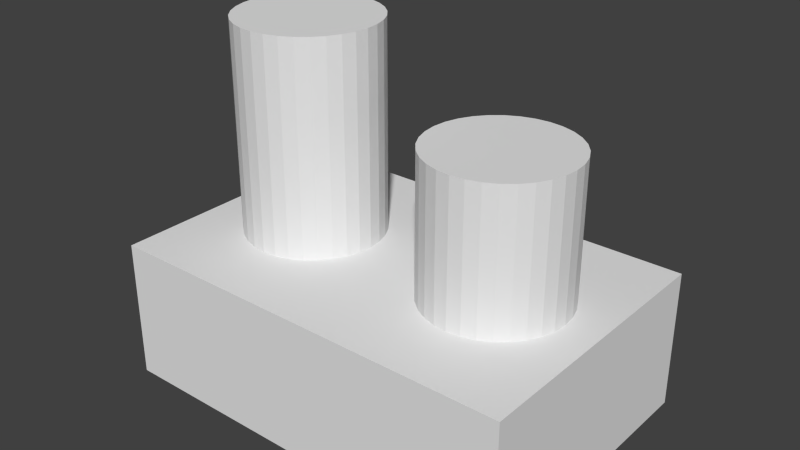 # Source: engine.blend  (saved by Blender 2.64.0; exported with 4.5.12 LTS)
import bpy
from mathutils import Matrix  # noqa: F401  (used for matrix-valued properties, if any)

bpy.ops.wm.read_factory_settings(use_empty=True)
scene = bpy.context.scene
scene.name = 'Scene'

# ---- collections
col_collection_1 = bpy.data.collections.new('Collection 1'); scene.collection.children.link(col_collection_1)

# ---- world
world_world = bpy.data.worlds.new('World'); scene.world = world_world
world_world.color = (0.05088, 0.05088, 0.05088)
world_world.use_sun_shadow = False
world_world.sun_shadow_jitter_overblur = 0.0
world_world.cycles.sampling_method = 'MANUAL'
world_world.cycles.sample_map_resolution = 256

# ---- meshes
me_cube_001 = bpy.data.meshes.new('Cube.001')
me_cube_001.from_pydata([(-1.0, -1.0, -1.0), (-1.0, 1.0, -1.0), (1.0, 1.0, -1.0), (1.0, -1.0, -1.0), (-1.0, -1.0, 1.0), (-1.0, 1.0, 1.0), (1.0, 1.0, 1.0), (1.0, -1.0, 1.0)], [], [(4, 5, 1), (5, 6, 2), (6, 7, 3), (7, 4, 0), (0, 1, 2), (7, 6, 5), (0, 4, 1), (1, 5, 2), (2, 6, 3), (3, 7, 0), (3, 0, 2), (4, 7, 5)])
me_cube_001.use_remesh_preserve_volume = False
me_cube_001.use_remesh_preserve_attributes = False
me_cube_001.use_mirror_vertex_groups = False
me_cube_001.update()
me_cylinder_001 = bpy.data.meshes.new('Cylinder.001')
me_cylinder_001.from_pydata([(0.0, 1.0, -1.0), (0.0, 1.0, 1.0), (0.1951, 0.9808, -1.0), (0.1951, 0.9808, 1.0), (0.3827, 0.9239, -1.0), (0.3827, 0.9239, 1.0), (0.5556, 0.8315, -1.0), (0.5556, 0.8315, 1.0), (0.7071, 0.7071, -1.0), (0.7071, 0.7071, 1.0), (0.8315, 0.5556, -1.0), (0.8315, 0.5556, 1.0), (0.9239, 0.3827, -1.0), (0.9239, 0.3827, 1.0), (0.9808, 0.1951, -1.0), (0.9808, 0.1951, 1.0), (1.0, 7.55e-08, -1.0), (1.0, 7.55e-08, 1.0), (0.9808, -0.1951, -1.0), (0.9808, -0.1951, 1.0), (0.9239, -0.3827, -1.0), (0.9239, -0.3827, 1.0), (0.8315, -0.5556, -1.0), (0.8315, -0.5556, 1.0), (0.7071, -0.7071, -1.0), (0.7071, -0.7071, 1.0), (0.5556, -0.8315, -1.0), (0.5556, -0.8315, 1.0), (0.3827, -0.9239, -1.0), (0.3827, -0.9239, 1.0), (0.1951, -0.9808, -1.0), (0.1951, -0.9808, 1.0), (-3.258e-07, -1.0, -1.0), (-3.258e-07, -1.0, 1.0), (-0.1951, -0.9808, -1.0), (-0.1951, -0.9808, 1.0), (-0.3827, -0.9239, -1.0), (-0.3827, -0.9239, 1.0), (-0.5556, -0.8315, -1.0), (-0.5556, -0.8315, 1.0), (-0.7071, -0.7071, -1.0), (-0.7071, -0.7071, 1.0), (-0.8315, -0.5556, -1.0), (-0.8315, -0.5556, 1.0), (-0.9239, -0.3827, -1.0), (-0.9239, -0.3827, 1.0), (-0.9808, -0.1951, -1.0), (-0.9808, -0.1951, 1.0), (-1.0, 9.656e-07, -1.0), (-1.0, 9.656e-07, 1.0), (-0.9808, 0.1951, -1.0), (-0.9808, 0.1951, 1.0), (-0.9239, 0.3827, -1.0), (-0.9239, 0.3827, 1.0), (-0.8315, 0.5556, -1.0), (-0.8315, 0.5556, 1.0), (-0.7071, 0.7071, -1.0), (-0.7071, 0.7071, 1.0), (-0.5556, 0.8315, -1.0), (-0.5556, 0.8315, 1.0), (-0.3827, 0.9239, -1.0), (-0.3827, 0.9239, 1.0), (-0.1951, 0.9808, -1.0), (-0.1951, 0.9808, 1.0)], [], [(0, 1, 3), (2, 3, 5), (4, 5, 7), (6, 7, 9), (8, 9, 11), (10, 11, 13), (12, 13, 15), (14, 15, 17), (16, 17, 19), (18, 19, 21), (20, 21, 23), (22, 23, 25), (24, 25, 27), (26, 27, 29), (28, 29, 31), (30, 31, 33), (32, 33, 35), (34, 35, 37), (36, 37, 39), (38, 39, 41), (40, 41, 43), (42, 43, 45), (44, 45, 47), (46, 47, 49), (48, 49, 51), (50, 51, 53), (52, 53, 55), (54, 55, 57), (56, 57, 59), (58, 59, 61), (3, 1, 5), (62, 63, 1), (60, 61, 63), (0, 2, 62), (2, 0, 3), (4, 2, 5), (6, 4, 7), (8, 6, 9), (10, 8, 11), (12, 10, 13), (14, 12, 15), (16, 14, 17), (18, 16, 19), (20, 18, 21), (22, 20, 23), (24, 22, 25), (26, 24, 27), (28, 26, 29), (30, 28, 31), (32, 30, 33), (34, 32, 35), (36, 34, 37), (38, 36, 39), (40, 38, 41), (42, 40, 43), (44, 42, 45), (46, 44, 47), (48, 46, 49), (50, 48, 51), (52, 50, 53), (54, 52, 55), (56, 54, 57), (58, 56, 59), (60, 58, 61), (1, 63, 5), (63, 61, 5), (61, 59, 5), (59, 57, 5), (57, 55, 5), (55, 53, 5), (53, 51, 5), (51, 49, 5), (49, 47, 5), (47, 45, 5), (45, 43, 5), (43, 41, 5), (41, 39, 5), (37, 35, 33), (37, 33, 31), (39, 37, 31), (5, 39, 31), (27, 31, 29), (25, 31, 27), (23, 31, 25), (21, 31, 23), (19, 31, 21), (9, 13, 11), (9, 15, 13), (17, 31, 19), (15, 31, 17), (9, 31, 15), (7, 5, 31), (9, 7, 31), (0, 62, 1), (62, 60, 63), (2, 4, 62), (4, 6, 62), (6, 8, 62), (8, 10, 62), (10, 12, 62), (12, 14, 62), (14, 16, 62), (16, 18, 62), (18, 20, 62), (20, 22, 62), (22, 24, 62), (52, 48, 50), (24, 26, 28), (62, 24, 28), (34, 30, 32), (34, 28, 30), (62, 28, 34), (40, 36, 38), (40, 34, 36), (62, 34, 40), (46, 42, 44), (60, 62, 40), (52, 46, 48), (52, 42, 46), (58, 60, 40), (56, 58, 40), (54, 56, 40), (52, 54, 40), (42, 52, 40)])
me_cylinder_001.use_remesh_preserve_volume = False
me_cylinder_001.use_remesh_preserve_attributes = False
me_cylinder_001.use_mirror_vertex_groups = False
me_cylinder_001.update()
me_cylinder = bpy.data.meshes.new('Cylinder')
me_cylinder.from_pydata([(0.0, 1.0, -1.0), (0.0, 1.0, 1.0), (0.1951, 0.9808, -1.0), (0.1951, 0.9808, 1.0), (0.3827, 0.9239, -1.0), (0.3827, 0.9239, 1.0), (0.5556, 0.8315, -1.0), (0.5556, 0.8315, 1.0), (0.7071, 0.7071, -1.0), (0.7071, 0.7071, 1.0), (0.8315, 0.5556, -1.0), (0.8315, 0.5556, 1.0), (0.9239, 0.3827, -1.0), (0.9239, 0.3827, 1.0), (0.9808, 0.1951, -1.0), (0.9808, 0.1951, 1.0), (1.0, 7.55e-08, -1.0), (1.0, 7.55e-08, 1.0), (0.9808, -0.1951, -1.0), (0.9808, -0.1951, 1.0), (0.9239, -0.3827, -1.0), (0.9239, -0.3827, 1.0), (0.8315, -0.5556, -1.0), (0.8315, -0.5556, 1.0), (0.7071, -0.7071, -1.0), (0.7071, -0.7071, 1.0), (0.5556, -0.8315, -1.0), (0.5556, -0.8315, 1.0), (0.3827, -0.9239, -1.0), (0.3827, -0.9239, 1.0), (0.1951, -0.9808, -1.0), (0.1951, -0.9808, 1.0), (-3.258e-07, -1.0, -1.0), (-3.258e-07, -1.0, 1.0), (-0.1951, -0.9808, -1.0), (-0.1951, -0.9808, 1.0), (-0.3827, -0.9239, -1.0), (-0.3827, -0.9239, 1.0), (-0.5556, -0.8315, -1.0), (-0.5556, -0.8315, 1.0), (-0.7071, -0.7071, -1.0), (-0.7071, -0.7071, 1.0), (-0.8315, -0.5556, -1.0), (-0.8315, -0.5556, 1.0), (-0.9239, -0.3827, -1.0), (-0.9239, -0.3827, 1.0), (-0.9808, -0.1951, -1.0), (-0.9808, -0.1951, 1.0), (-1.0, 9.656e-07, -1.0), (-1.0, 9.656e-07, 1.0), (-0.9808, 0.1951, -1.0), (-0.9808, 0.1951, 1.0), (-0.9239, 0.3827, -1.0), (-0.9239, 0.3827, 1.0), (-0.8315, 0.5556, -1.0), (-0.8315, 0.5556, 1.0), (-0.7071, 0.7071, -1.0), (-0.7071, 0.7071, 1.0), (-0.5556, 0.8315, -1.0), (-0.5556, 0.8315, 1.0), (-0.3827, 0.9239, -1.0), (-0.3827, 0.9239, 1.0), (-0.1951, 0.9808, -1.0), (-0.1951, 0.9808, 1.0)], [], [(0, 1, 3), (2, 3, 5), (4, 5, 7), (6, 7, 9), (8, 9, 11), (10, 11, 13), (12, 13, 15), (14, 15, 17), (16, 17, 19), (18, 19, 21), (20, 21, 23), (22, 23, 25), (24, 25, 27), (26, 27, 29), (28, 29, 31), (30, 31, 33), (32, 33, 35), (34, 35, 37), (36, 37, 39), (38, 39, 41), (40, 41, 43), (42, 43, 45), (44, 45, 47), (46, 47, 49), (48, 49, 51), (50, 51, 53), (52, 53, 55), (54, 55, 57), (56, 57, 59), (58, 59, 61), (3, 1, 5), (62, 63, 1), (60, 61, 63), (0, 2, 62), (2, 0, 3), (4, 2, 5), (6, 4, 7), (8, 6, 9), (10, 8, 11), (12, 10, 13), (14, 12, 15), (16, 14, 17), (18, 16, 19), (20, 18, 21), (22, 20, 23), (24, 22, 25), (26, 24, 27), (28, 26, 29), (30, 28, 31), (32, 30, 33), (34, 32, 35), (36, 34, 37), (38, 36, 39), (40, 38, 41), (42, 40, 43), (44, 42, 45), (46, 44, 47), (48, 46, 49), (50, 48, 51), (52, 50, 53), (54, 52, 55), (56, 54, 57), (58, 56, 59), (60, 58, 61), (1, 63, 5), (63, 61, 5), (61, 59, 5), (59, 57, 5), (57, 55, 5), (55, 53, 5), (53, 51, 5), (51, 49, 5), (49, 47, 5), (47, 45, 5), (45, 43, 5), (43, 41, 5), (41, 39, 5), (37, 35, 33), (37, 33, 31), (39, 37, 31), (5, 39, 31), (27, 31, 29), (25, 31, 27), (23, 31, 25), (21, 31, 23), (19, 31, 21), (9, 13, 11), (9, 15, 13), (17, 31, 19), (15, 31, 17), (9, 31, 15), (7, 5, 31), (9, 7, 31), (0, 62, 1), (62, 60, 63), (2, 4, 62), (4, 6, 62), (6, 8, 62), (8, 10, 62), (10, 12, 62), (12, 14, 62), (14, 16, 62), (16, 18, 62), (18, 20, 62), (20, 22, 62), (22, 24, 62), (52, 48, 50), (24, 26, 28), (62, 24, 28), (34, 30, 32), (34, 28, 30), (62, 28, 34), (40, 36, 38), (40, 34, 36), (62, 34, 40), (46, 42, 44), (60, 62, 40), (52, 46, 48), (52, 42, 46), (58, 60, 40), (56, 58, 40), (54, 56, 40), (52, 54, 40), (42, 52, 40)])
me_cylinder.use_remesh_preserve_volume = False
me_cylinder.use_remesh_preserve_attributes = False
me_cylinder.use_mirror_vertex_groups = False
me_cylinder.update()

# ---- objects
ob_cube = bpy.data.objects.new('Cube', me_cube_001)
ob_cylinder_001 = bpy.data.objects.new('Cylinder.001', me_cylinder_001)
ob_cylinder = bpy.data.objects.new('Cylinder', me_cylinder)

# ---- transforms, parenting, visibility, modifiers, constraints
ob_cube.location = (0.009592, -0.003685, -0.5149)
ob_cube.scale = (1.5, 1.0, 0.5)
ob_cube.lineart.crease_threshold = 0.0
ob_cylinder_001.location = (0.7698, -0.0009212, 0.2364)
ob_cylinder_001.scale = (0.5, 0.5, 0.7484)
ob_cylinder_001.lineart.crease_threshold = 0.0
ob_cylinder.location = (-0.7441, -0.0009212, 0.4892)
ob_cylinder.scale = (0.5, 0.5, 0.9982)
ob_cylinder.lineart.crease_threshold = 0.0

# ---- collection membership
col_collection_1.objects.link(ob_cube)
col_collection_1.objects.link(ob_cylinder_001)
col_collection_1.objects.link(ob_cylinder)

# ---- scene / render settings (as saved in the file)
scene.frame_start = 1; scene.frame_end = 250; scene.frame_set(6)
scene.render.engine = 'BLENDER_EEVEE_NEXT'
scene.render.image_settings.color_mode = 'RGB'
scene.render.image_settings.compression = 90
scene.render.resolution_percentage = 50
scene.render.dither_intensity = 0.0
scene.render.bake_margin = 2
scene.render.bake_bias = 0.0
scene.cycles.use_denoising = False
scene.cycles.samples = 10
scene.cycles.sampling_pattern = 'TABULATED_SOBOL'
scene.cycles.light_sampling_threshold = 0.0
scene.cycles.use_adaptive_sampling = False
scene.cycles.use_light_tree = False
scene.cycles.blur_glossy = 0.0
scene.cycles.volume_bounces = 1
scene.cycles.pixel_filter_type = 'GAUSSIAN'
scene.cycles.sample_clamp_indirect = 0.0
scene.view_settings.view_transform = 'Standard'
bpy.context.view_layer.update()

# ---- added for rendering (the .blend has no active camera and no usable light): camera, sun
cam_auto = bpy.data.cameras.new('AutoCamera')
cam_auto.lens = 50.0
cam_auto.sensor_width = 36.0
cam_auto.clip_end = 1000.0
ob_auto_camera = bpy.data.objects.new('AutoCamera', cam_auto)
scene.collection.objects.link(ob_auto_camera)
ob_auto_camera.location = (4.07021, -4.87643, 3.48478)
ob_auto_camera.rotation_euler = (1.09748, -7.21219e-08, 0.694738)
scene.camera = ob_auto_camera
light_auto_sun = bpy.data.lights.new('AutoSun', 'SUN')
light_auto_sun.energy = 3.0
light_auto_sun.angle = 0.0523599
ob_auto_sun = bpy.data.objects.new('AutoSun', light_auto_sun)
scene.collection.objects.link(ob_auto_sun)
ob_auto_sun.rotation_euler = (0.872665, 0.174533, 0.523599)
bpy.context.view_layer.update()
